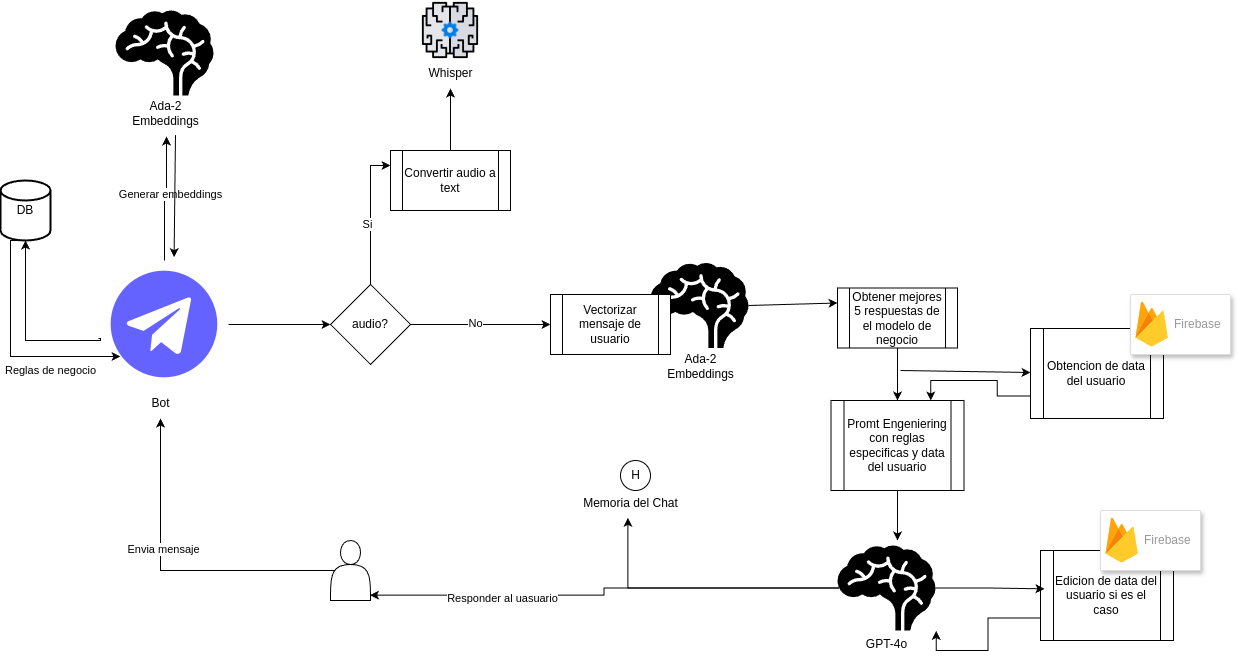

The diagram above was exported from draw.io. Its source (the exported page's mxGraphModel, read from the mxfile embedded in the PNG):
<mxGraphModel dx="1815" dy="513" grid="1" gridSize="10" guides="1" tooltips="1" connect="1" arrows="1" fold="1" page="1" pageScale="1" pageWidth="827" pageHeight="1169" math="0" shadow="0">
  <root>
    <mxCell id="0" />
    <mxCell id="1" parent="0" />
    <mxCell id="03bx1HAuX0GtVj2_yieS-1" value="" style="shape=image;html=1;verticalAlign=top;verticalLabelPosition=bottom;labelBackgroundColor=#ffffff;imageAspect=0;aspect=fixed;image=https://cdn1.iconfinder.com/data/icons/unicons-line-vol-6/24/telegram-128.png" vertex="1" parent="1">
      <mxGeometry x="90" y="300" width="128" height="128" as="geometry" />
    </mxCell>
    <mxCell id="03bx1HAuX0GtVj2_yieS-2" value="Bot" style="text;html=1;align=center;verticalAlign=middle;resizable=0;points=[];autosize=1;strokeColor=none;fillColor=none;" vertex="1" parent="1">
      <mxGeometry x="130" y="428" width="40" height="30" as="geometry" />
    </mxCell>
    <mxCell id="03bx1HAuX0GtVj2_yieS-3" value="" style="shape=mxgraph.signs.healthcare.brain;html=1;pointerEvents=1;fillColor=#000000;strokeColor=none;verticalLabelPosition=bottom;verticalAlign=top;align=center;" vertex="1" parent="1">
      <mxGeometry x="105" y="50" width="98" height="85" as="geometry" />
    </mxCell>
    <mxCell id="03bx1HAuX0GtVj2_yieS-4" value="Ada-2&lt;div&gt;Embeddings&lt;/div&gt;" style="text;html=1;align=center;verticalAlign=middle;resizable=0;points=[];autosize=1;strokeColor=none;fillColor=none;" vertex="1" parent="1">
      <mxGeometry x="110" y="133" width="90" height="40" as="geometry" />
    </mxCell>
    <mxCell id="03bx1HAuX0GtVj2_yieS-5" style="edgeStyle=orthogonalEdgeStyle;rounded=0;orthogonalLoop=1;jettySize=auto;html=1;exitX=0.5;exitY=0;exitDx=0;exitDy=0;entryX=0.511;entryY=1.075;entryDx=0;entryDy=0;entryPerimeter=0;" edge="1" parent="1" source="03bx1HAuX0GtVj2_yieS-1" target="03bx1HAuX0GtVj2_yieS-4">
      <mxGeometry relative="1" as="geometry" />
    </mxCell>
    <mxCell id="03bx1HAuX0GtVj2_yieS-6" value="Reglas de negocio" style="edgeLabel;html=1;align=center;verticalAlign=middle;resizable=0;points=[];" vertex="1" connectable="0" parent="03bx1HAuX0GtVj2_yieS-5">
      <mxGeometry x="-0.0794" relative="1" as="geometry">
        <mxPoint x="-114" y="168" as="offset" />
      </mxGeometry>
    </mxCell>
    <mxCell id="03bx1HAuX0GtVj2_yieS-11" value="Generar embeddings" style="edgeLabel;html=1;align=center;verticalAlign=middle;resizable=0;points=[];" vertex="1" connectable="0" parent="03bx1HAuX0GtVj2_yieS-5">
      <mxGeometry x="0.0794" y="-4" relative="1" as="geometry">
        <mxPoint as="offset" />
      </mxGeometry>
    </mxCell>
    <mxCell id="03bx1HAuX0GtVj2_yieS-15" style="edgeStyle=orthogonalEdgeStyle;rounded=0;orthogonalLoop=1;jettySize=auto;html=1;exitX=0;exitY=0.15;exitDx=0;exitDy=0;exitPerimeter=0;entryX=0;entryY=0.75;entryDx=0;entryDy=0;" edge="1" parent="1">
      <mxGeometry relative="1" as="geometry">
        <mxPoint x="10" y="229" as="sourcePoint" />
        <mxPoint x="110" y="396" as="targetPoint" />
        <Array as="points">
          <mxPoint x="10" y="280" />
          <mxPoint y="280" />
          <mxPoint y="396" />
        </Array>
      </mxGeometry>
    </mxCell>
    <mxCell id="03bx1HAuX0GtVj2_yieS-8" value="DB" style="strokeWidth=2;html=1;shape=mxgraph.flowchart.database;whiteSpace=wrap;" vertex="1" parent="1">
      <mxGeometry x="-10" y="220" width="50" height="60" as="geometry" />
    </mxCell>
    <mxCell id="03bx1HAuX0GtVj2_yieS-9" style="edgeStyle=orthogonalEdgeStyle;rounded=0;orthogonalLoop=1;jettySize=auto;html=1;exitX=-0.016;exitY=0.609;exitDx=0;exitDy=0;entryX=0.5;entryY=1;entryDx=0;entryDy=0;entryPerimeter=0;exitPerimeter=0;" edge="1" parent="1" source="03bx1HAuX0GtVj2_yieS-1" target="03bx1HAuX0GtVj2_yieS-8">
      <mxGeometry relative="1" as="geometry">
        <Array as="points">
          <mxPoint x="90" y="378" />
          <mxPoint x="90" y="380" />
          <mxPoint x="15" y="380" />
        </Array>
      </mxGeometry>
    </mxCell>
    <mxCell id="03bx1HAuX0GtVj2_yieS-13" style="edgeStyle=orthogonalEdgeStyle;rounded=0;orthogonalLoop=1;jettySize=auto;html=1;exitX=0.1;exitY=0.5;exitDx=0;exitDy=0;exitPerimeter=0;" edge="1" parent="1" source="03bx1HAuX0GtVj2_yieS-12" target="03bx1HAuX0GtVj2_yieS-2">
      <mxGeometry relative="1" as="geometry" />
    </mxCell>
    <mxCell id="03bx1HAuX0GtVj2_yieS-14" value="Envia mensaje" style="edgeLabel;html=1;align=center;verticalAlign=middle;resizable=0;points=[];" vertex="1" connectable="0" parent="03bx1HAuX0GtVj2_yieS-13">
      <mxGeometry x="0.1963" y="-3" relative="1" as="geometry">
        <mxPoint as="offset" />
      </mxGeometry>
    </mxCell>
    <mxCell id="03bx1HAuX0GtVj2_yieS-12" value="" style="shape=actor;whiteSpace=wrap;html=1;" vertex="1" parent="1">
      <mxGeometry x="320" y="580" width="40" height="60" as="geometry" />
    </mxCell>
    <mxCell id="03bx1HAuX0GtVj2_yieS-16" value="" style="endArrow=classic;html=1;rounded=0;exitX=0.611;exitY=1.04;exitDx=0;exitDy=0;exitPerimeter=0;entryX=0.575;entryY=-0.026;entryDx=0;entryDy=0;entryPerimeter=0;" edge="1" parent="1" source="03bx1HAuX0GtVj2_yieS-4" target="03bx1HAuX0GtVj2_yieS-1">
      <mxGeometry width="50" height="50" relative="1" as="geometry">
        <mxPoint x="240" y="370" as="sourcePoint" />
        <mxPoint x="290" y="320" as="targetPoint" />
      </mxGeometry>
    </mxCell>
    <mxCell id="03bx1HAuX0GtVj2_yieS-17" value="" style="endArrow=classic;html=1;rounded=0;exitX=1;exitY=0.5;exitDx=0;exitDy=0;" edge="1" parent="1" source="03bx1HAuX0GtVj2_yieS-1">
      <mxGeometry width="50" height="50" relative="1" as="geometry">
        <mxPoint x="460" y="420" as="sourcePoint" />
        <mxPoint x="320" y="364" as="targetPoint" />
      </mxGeometry>
    </mxCell>
    <mxCell id="03bx1HAuX0GtVj2_yieS-18" value="audio?" style="rhombus;whiteSpace=wrap;html=1;" vertex="1" parent="1">
      <mxGeometry x="320" y="324" width="80" height="80" as="geometry" />
    </mxCell>
    <mxCell id="03bx1HAuX0GtVj2_yieS-19" value="Convertir audio a text" style="shape=process;whiteSpace=wrap;html=1;backgroundOutline=1;" vertex="1" parent="1">
      <mxGeometry x="380" y="190" width="120" height="60" as="geometry" />
    </mxCell>
    <mxCell id="03bx1HAuX0GtVj2_yieS-21" value="" style="shape=image;html=1;verticalAlign=top;verticalLabelPosition=bottom;labelBackgroundColor=#ffffff;imageAspect=0;aspect=fixed;image=https://cdn4.iconfinder.com/data/icons/success-filloutline/64/brain-think-brainstorm-creative-idea-128.png" vertex="1" parent="1">
      <mxGeometry x="410" y="40" width="60" height="60" as="geometry" />
    </mxCell>
    <mxCell id="03bx1HAuX0GtVj2_yieS-22" value="Whisper" style="text;html=1;align=center;verticalAlign=middle;resizable=0;points=[];autosize=1;strokeColor=none;fillColor=none;" vertex="1" parent="1">
      <mxGeometry x="405" y="98" width="70" height="30" as="geometry" />
    </mxCell>
    <mxCell id="03bx1HAuX0GtVj2_yieS-23" value="" style="endArrow=classic;html=1;rounded=0;exitX=0.5;exitY=0;exitDx=0;exitDy=0;entryX=0;entryY=0.25;entryDx=0;entryDy=0;" edge="1" parent="1" source="03bx1HAuX0GtVj2_yieS-18" target="03bx1HAuX0GtVj2_yieS-19">
      <mxGeometry width="50" height="50" relative="1" as="geometry">
        <mxPoint x="460" y="270" as="sourcePoint" />
        <mxPoint x="510" y="220" as="targetPoint" />
        <Array as="points">
          <mxPoint x="360" y="205" />
        </Array>
      </mxGeometry>
    </mxCell>
    <mxCell id="03bx1HAuX0GtVj2_yieS-24" value="Si" style="edgeLabel;html=1;align=center;verticalAlign=middle;resizable=0;points=[];" vertex="1" connectable="0" parent="03bx1HAuX0GtVj2_yieS-23">
      <mxGeometry x="-0.1402" y="3" relative="1" as="geometry">
        <mxPoint as="offset" />
      </mxGeometry>
    </mxCell>
    <mxCell id="03bx1HAuX0GtVj2_yieS-25" value="" style="endArrow=classic;html=1;rounded=0;exitX=0.5;exitY=0;exitDx=0;exitDy=0;" edge="1" parent="1" source="03bx1HAuX0GtVj2_yieS-19" target="03bx1HAuX0GtVj2_yieS-22">
      <mxGeometry width="50" height="50" relative="1" as="geometry">
        <mxPoint x="460" y="270" as="sourcePoint" />
        <mxPoint x="510" y="220" as="targetPoint" />
      </mxGeometry>
    </mxCell>
    <mxCell id="03bx1HAuX0GtVj2_yieS-26" value="" style="endArrow=classic;html=1;rounded=0;exitX=1;exitY=0.5;exitDx=0;exitDy=0;entryX=0;entryY=0.5;entryDx=0;entryDy=0;" edge="1" parent="1" source="03bx1HAuX0GtVj2_yieS-18" target="03bx1HAuX0GtVj2_yieS-30">
      <mxGeometry width="50" height="50" relative="1" as="geometry">
        <mxPoint x="460" y="270" as="sourcePoint" />
        <mxPoint x="520" y="360" as="targetPoint" />
      </mxGeometry>
    </mxCell>
    <mxCell id="03bx1HAuX0GtVj2_yieS-27" value="No" style="edgeLabel;html=1;align=center;verticalAlign=middle;resizable=0;points=[];" vertex="1" connectable="0" parent="03bx1HAuX0GtVj2_yieS-26">
      <mxGeometry x="-0.0772" y="1" relative="1" as="geometry">
        <mxPoint as="offset" />
      </mxGeometry>
    </mxCell>
    <mxCell id="03bx1HAuX0GtVj2_yieS-28" value="" style="shape=mxgraph.signs.healthcare.brain;html=1;pointerEvents=1;fillColor=#000000;strokeColor=none;verticalLabelPosition=bottom;verticalAlign=top;align=center;" vertex="1" parent="1">
      <mxGeometry x="640" y="302.5" width="98" height="85" as="geometry" />
    </mxCell>
    <mxCell id="03bx1HAuX0GtVj2_yieS-29" value="Ada-2&lt;div&gt;Embeddings&lt;/div&gt;" style="text;html=1;align=center;verticalAlign=middle;resizable=0;points=[];autosize=1;strokeColor=none;fillColor=none;" vertex="1" parent="1">
      <mxGeometry x="645" y="385.5" width="90" height="40" as="geometry" />
    </mxCell>
    <mxCell id="03bx1HAuX0GtVj2_yieS-30" value="Vectorizar mensaje de usuario" style="shape=process;whiteSpace=wrap;html=1;backgroundOutline=1;" vertex="1" parent="1">
      <mxGeometry x="540" y="334" width="120" height="60" as="geometry" />
    </mxCell>
    <mxCell id="03bx1HAuX0GtVj2_yieS-32" value="Obtener mejores 5 respuestas de el modelo de negocio" style="shape=process;whiteSpace=wrap;html=1;backgroundOutline=1;" vertex="1" parent="1">
      <mxGeometry x="827" y="327.5" width="120" height="60" as="geometry" />
    </mxCell>
    <mxCell id="03bx1HAuX0GtVj2_yieS-33" value="" style="endArrow=classic;html=1;rounded=0;exitX=1;exitY=0.5;exitDx=0;exitDy=0;exitPerimeter=0;entryX=0;entryY=0.25;entryDx=0;entryDy=0;" edge="1" parent="1" source="03bx1HAuX0GtVj2_yieS-28" target="03bx1HAuX0GtVj2_yieS-32">
      <mxGeometry width="50" height="50" relative="1" as="geometry">
        <mxPoint x="650" y="400" as="sourcePoint" />
        <mxPoint x="700" y="350" as="targetPoint" />
      </mxGeometry>
    </mxCell>
    <mxCell id="03bx1HAuX0GtVj2_yieS-34" value="" style="endArrow=classic;html=1;rounded=0;exitX=0.5;exitY=1;exitDx=0;exitDy=0;entryX=0.5;entryY=0;entryDx=0;entryDy=0;" edge="1" parent="1" source="03bx1HAuX0GtVj2_yieS-32" target="03bx1HAuX0GtVj2_yieS-35">
      <mxGeometry width="50" height="50" relative="1" as="geometry">
        <mxPoint x="650" y="400" as="sourcePoint" />
        <mxPoint x="890" y="440" as="targetPoint" />
      </mxGeometry>
    </mxCell>
    <mxCell id="03bx1HAuX0GtVj2_yieS-35" value="Promt Engeniering con reglas especificas y data del usuario" style="shape=process;whiteSpace=wrap;html=1;backgroundOutline=1;" vertex="1" parent="1">
      <mxGeometry x="820.5" y="440" width="133" height="90" as="geometry" />
    </mxCell>
    <mxCell id="03bx1HAuX0GtVj2_yieS-54" style="edgeStyle=orthogonalEdgeStyle;rounded=0;orthogonalLoop=1;jettySize=auto;html=1;exitX=0.015;exitY=0.5;exitDx=0;exitDy=0;exitPerimeter=0;entryX=0.987;entryY=0.91;entryDx=0;entryDy=0;entryPerimeter=0;" edge="1" parent="1" source="03bx1HAuX0GtVj2_yieS-37" target="03bx1HAuX0GtVj2_yieS-12">
      <mxGeometry relative="1" as="geometry">
        <mxPoint x="470" y="500" as="targetPoint" />
      </mxGeometry>
    </mxCell>
    <mxCell id="03bx1HAuX0GtVj2_yieS-55" value="Responder al uasuario" style="edgeLabel;html=1;align=center;verticalAlign=middle;resizable=0;points=[];" vertex="1" connectable="0" parent="03bx1HAuX0GtVj2_yieS-54">
      <mxGeometry x="0.4437" y="3" relative="1" as="geometry">
        <mxPoint as="offset" />
      </mxGeometry>
    </mxCell>
    <mxCell id="03bx1HAuX0GtVj2_yieS-37" value="GPT-4o" style="shape=mxgraph.signs.healthcare.brain;html=1;pointerEvents=1;fillColor=#000000;strokeColor=none;verticalLabelPosition=bottom;verticalAlign=top;align=center;" vertex="1" parent="1">
      <mxGeometry x="827" y="585" width="98" height="85" as="geometry" />
    </mxCell>
    <mxCell id="03bx1HAuX0GtVj2_yieS-38" value="" style="endArrow=classic;html=1;rounded=0;exitX=0.5;exitY=1;exitDx=0;exitDy=0;" edge="1" parent="1" source="03bx1HAuX0GtVj2_yieS-35">
      <mxGeometry width="50" height="50" relative="1" as="geometry">
        <mxPoint x="650" y="510" as="sourcePoint" />
        <mxPoint x="887" y="580" as="targetPoint" />
      </mxGeometry>
    </mxCell>
    <mxCell id="03bx1HAuX0GtVj2_yieS-39" value="Edicion de data del usuario si es el caso" style="shape=process;whiteSpace=wrap;html=1;backgroundOutline=1;" vertex="1" parent="1">
      <mxGeometry x="1030" y="590" width="133" height="90" as="geometry" />
    </mxCell>
    <mxCell id="03bx1HAuX0GtVj2_yieS-46" style="edgeStyle=orthogonalEdgeStyle;rounded=0;orthogonalLoop=1;jettySize=auto;html=1;exitX=0;exitY=0.75;exitDx=0;exitDy=0;entryX=0.75;entryY=0;entryDx=0;entryDy=0;" edge="1" parent="1" source="03bx1HAuX0GtVj2_yieS-42" target="03bx1HAuX0GtVj2_yieS-35">
      <mxGeometry relative="1" as="geometry" />
    </mxCell>
    <mxCell id="03bx1HAuX0GtVj2_yieS-42" value="Obtencion de data del usuario" style="shape=process;whiteSpace=wrap;html=1;backgroundOutline=1;" vertex="1" parent="1">
      <mxGeometry x="1020" y="368" width="133" height="90" as="geometry" />
    </mxCell>
    <mxCell id="03bx1HAuX0GtVj2_yieS-43" value="" style="endArrow=classic;html=1;rounded=0;" edge="1" parent="1" target="03bx1HAuX0GtVj2_yieS-42">
      <mxGeometry width="50" height="50" relative="1" as="geometry">
        <mxPoint x="890" y="410" as="sourcePoint" />
        <mxPoint x="920" y="500" as="targetPoint" />
      </mxGeometry>
    </mxCell>
    <mxCell id="03bx1HAuX0GtVj2_yieS-47" style="edgeStyle=orthogonalEdgeStyle;rounded=0;orthogonalLoop=1;jettySize=auto;html=1;exitX=1;exitY=0.5;exitDx=0;exitDy=0;exitPerimeter=0;entryX=0.03;entryY=0.426;entryDx=0;entryDy=0;entryPerimeter=0;" edge="1" parent="1" source="03bx1HAuX0GtVj2_yieS-37" target="03bx1HAuX0GtVj2_yieS-39">
      <mxGeometry relative="1" as="geometry" />
    </mxCell>
    <mxCell id="03bx1HAuX0GtVj2_yieS-48" style="edgeStyle=orthogonalEdgeStyle;rounded=0;orthogonalLoop=1;jettySize=auto;html=1;exitX=0;exitY=0.75;exitDx=0;exitDy=0;entryX=1.007;entryY=1.005;entryDx=0;entryDy=0;entryPerimeter=0;" edge="1" parent="1" source="03bx1HAuX0GtVj2_yieS-39" target="03bx1HAuX0GtVj2_yieS-37">
      <mxGeometry relative="1" as="geometry" />
    </mxCell>
    <mxCell id="03bx1HAuX0GtVj2_yieS-49" value="" style="strokeColor=#dddddd;shadow=1;strokeWidth=1;rounded=1;absoluteArcSize=1;arcSize=2;" vertex="1" parent="1">
      <mxGeometry x="1090" y="550" width="100" height="60" as="geometry" />
    </mxCell>
    <mxCell id="03bx1HAuX0GtVj2_yieS-50" value="Firebase" style="sketch=0;dashed=0;connectable=0;html=1;fillColor=#5184F3;strokeColor=none;shape=mxgraph.gcp2.firebase;part=1;labelPosition=right;verticalLabelPosition=middle;align=left;verticalAlign=middle;spacingLeft=5;fontColor=#999999;fontSize=12;" vertex="1" parent="03bx1HAuX0GtVj2_yieS-49">
      <mxGeometry width="32.4" height="45" relative="1" as="geometry">
        <mxPoint x="5" y="7" as="offset" />
      </mxGeometry>
    </mxCell>
    <mxCell id="03bx1HAuX0GtVj2_yieS-40" value="" style="strokeColor=#dddddd;shadow=1;strokeWidth=1;rounded=1;absoluteArcSize=1;arcSize=2;" vertex="1" parent="1">
      <mxGeometry x="1120" y="334" width="100" height="60" as="geometry" />
    </mxCell>
    <mxCell id="03bx1HAuX0GtVj2_yieS-41" value="Firebase" style="sketch=0;dashed=0;connectable=0;html=1;fillColor=#5184F3;strokeColor=none;shape=mxgraph.gcp2.firebase;part=1;labelPosition=right;verticalLabelPosition=middle;align=left;verticalAlign=middle;spacingLeft=5;fontColor=#999999;fontSize=12;" vertex="1" parent="03bx1HAuX0GtVj2_yieS-40">
      <mxGeometry width="32.4" height="45" relative="1" as="geometry">
        <mxPoint x="5" y="7" as="offset" />
      </mxGeometry>
    </mxCell>
    <mxCell id="03bx1HAuX0GtVj2_yieS-51" value="H" style="ellipse;html=1;" vertex="1" parent="1">
      <mxGeometry x="610" y="500" width="30" height="30" as="geometry" />
    </mxCell>
    <mxCell id="03bx1HAuX0GtVj2_yieS-52" value="Memoria del Chat" style="text;html=1;align=center;verticalAlign=middle;resizable=0;points=[];autosize=1;strokeColor=none;fillColor=none;" vertex="1" parent="1">
      <mxGeometry x="560" y="528" width="120" height="30" as="geometry" />
    </mxCell>
    <mxCell id="03bx1HAuX0GtVj2_yieS-53" style="edgeStyle=orthogonalEdgeStyle;rounded=0;orthogonalLoop=1;jettySize=auto;html=1;exitX=0.015;exitY=0.5;exitDx=0;exitDy=0;exitPerimeter=0;entryX=0.478;entryY=0.978;entryDx=0;entryDy=0;entryPerimeter=0;" edge="1" parent="1" source="03bx1HAuX0GtVj2_yieS-37" target="03bx1HAuX0GtVj2_yieS-52">
      <mxGeometry relative="1" as="geometry" />
    </mxCell>
  </root>
</mxGraphModel>